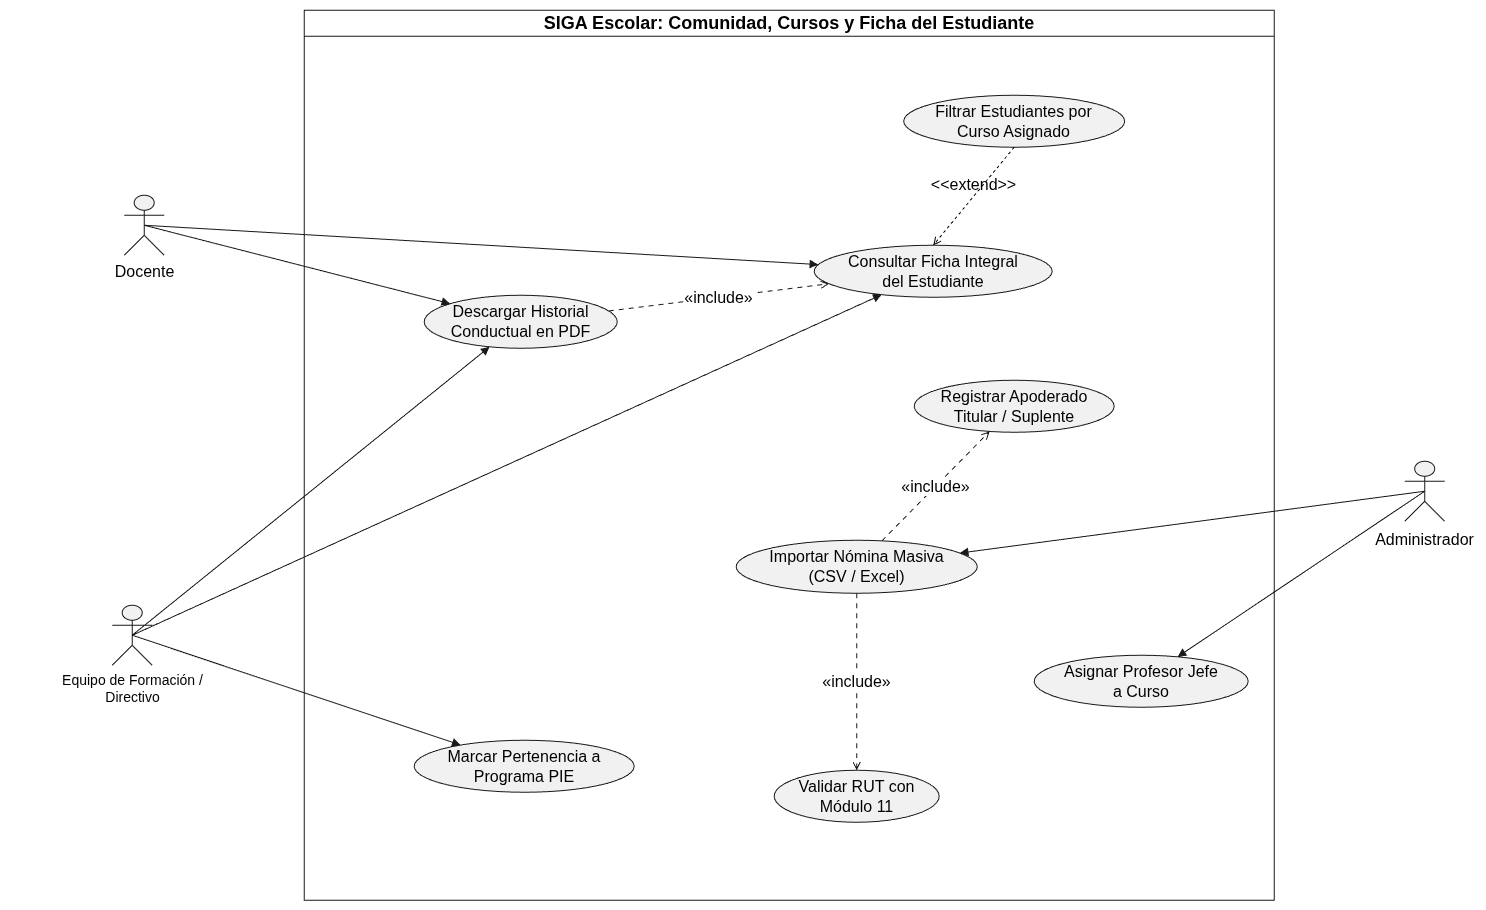

The diagram above was exported from draw.io. Its source (the exported page's mxGraphModel, read from the mxfile embedded in the PNG):
<mxGraphModel dx="1664" dy="956" grid="1" gridSize="10" guides="1" tooltips="1" connect="1" arrows="1" fold="1" page="1" pageScale="1" pageWidth="827" pageHeight="1169" math="0" shadow="0">
  <root>
    <mxCell id="0" />
    <mxCell id="1" parent="0" />
    <UserObject label="" plantUmlData="{&#10;  &quot;data&quot;: &quot;@startuml\nskinparam packageStyle rectangle\nskinparam shadowing false\n\nactor \&quot;Administrador\&quot; as Admin\nactor \&quot;Equipo de Formación /\\nDirectivo\&quot; as EF\nactor \&quot;Docente\&quot; as Doc\n\nrectangle \&quot;SIGA Escolar: Comunidad, Cursos y Ficha del Estudiante\&quot; {\n  usecase \&quot;Importar Nómina Masiva\\n(CSV / Excel)\&quot; as CU201\n  usecase \&quot;Validar RUT con\\nMódulo 11\&quot; as CU202\n  usecase \&quot;Consultar Ficha Integral\\ndel Estudiante\&quot; as CU203\n  usecase \&quot;Marcar Pertenencia a\\nPrograma PIE\&quot; as CU204\n  usecase \&quot;Descargar Historial\\nConductual en PDF\&quot; as CU205\n  usecase \&quot;Registrar Apoderado\\nTitular / Suplente\&quot; as CU206\n  usecase \&quot;Filtrar Estudiantes por\\nCurso Asignado\&quot; as CU207\n  usecase \&quot;Asignar Profesor Jefe\\na Curso\&quot; as CU208\n}\n\nAdmin --&gt; CU201\nAdmin --&gt; CU208\nEF --&gt; CU203\nEF --&gt; CU204\nEF --&gt; CU205\nDoc --&gt; CU203\nDoc --&gt; CU205\n\nCU201 ..&gt; CU202 : &lt;&lt;include&gt;&gt;\nCU201 ..&gt; CU206 : &lt;&lt;include&gt;&gt;\nCU207 ..&gt; CU203 : &lt;&lt;extend&gt;&gt;\nCU205 ..&gt; CU203 : &lt;&lt;include&gt;&gt;\n@enduml&quot;,&#10;  &quot;config&quot;: null&#10;}" id="wjdDcQHS2Ox81Ld5oCl3-31">
      <mxCell connectable="0" parent="1" style="group;transparentBounds=1;editIcon=1;lockedGroup=0;groupPadding=10;" vertex="1">
        <mxGeometry as="geometry" />
      </mxCell>
    </UserObject>
    <UserObject label="SIGA Escolar: Comunidad, Cursos y Ficha del Estudiante" plantUmlId="rect_0" plantUmlBaseStyle="swimlane;collapsible=0;startSize=26;fillColor=none;strokeColor=#181818;fontColor=#000000;fontSize=13;fontStyle=1;whiteSpace=wrap;shadow=0;" plantUmlBaseValue="SIGA Escolar: Comunidad, Cursos y Ficha del Estudiante" id="wjdDcQHS2Ox81Ld5oCl3-32">
      <mxCell parent="wjdDcQHS2Ox81Ld5oCl3-31" style="swimlane;collapsible=0;startSize=26;fillColor=none;strokeColor=#181818;fontColor=#000000;fontSize=18;fontStyle=1;whiteSpace=wrap;shadow=0;" vertex="1">
        <mxGeometry height="890" width="970" x="780" y="265" as="geometry" />
      </mxCell>
    </UserObject>
    <UserObject label="Importar Nómina Masiva&lt;br&gt;(CSV / Excel)" plantUmlId="uc_1" plantUmlBaseStyle="ellipse;html=1;fillColor=#F1F1F1;strokeColor=#181818;whiteSpace=wrap;fontColor=#000000;fontSize=14;shadow=0;" plantUmlBaseValue="Importar Nómina Masiva&lt;br&gt;(CSV / Excel)" id="wjdDcQHS2Ox81Ld5oCl3-33">
      <mxCell parent="wjdDcQHS2Ox81Ld5oCl3-32" style="ellipse;html=1;fillColor=#F1F1F1;strokeColor=#181818;whiteSpace=wrap;fontColor=#000000;fontSize=16;shadow=0;" vertex="1">
        <mxGeometry height="53" width="241" x="432" y="530" as="geometry" />
      </mxCell>
    </UserObject>
    <UserObject label="Validar RUT con&lt;br&gt;Módulo 11" plantUmlId="uc_2" plantUmlBaseStyle="ellipse;html=1;fillColor=#F1F1F1;strokeColor=#181818;whiteSpace=wrap;fontColor=#000000;fontSize=14;shadow=0;" plantUmlBaseValue="Validar RUT con&lt;br&gt;Módulo 11" id="wjdDcQHS2Ox81Ld5oCl3-34">
      <mxCell parent="wjdDcQHS2Ox81Ld5oCl3-32" style="ellipse;html=1;fillColor=#F1F1F1;strokeColor=#181818;whiteSpace=wrap;fontColor=#000000;fontSize=16;shadow=0;" vertex="1">
        <mxGeometry height="52" width="165" x="470" y="760" as="geometry" />
      </mxCell>
    </UserObject>
    <UserObject label="Consultar Ficha Integral&lt;br&gt;del Estudiante" plantUmlId="uc_3" plantUmlBaseStyle="ellipse;html=1;fillColor=#F1F1F1;strokeColor=#181818;whiteSpace=wrap;fontColor=#000000;fontSize=14;shadow=0;" plantUmlBaseValue="Consultar Ficha Integral&lt;br&gt;del Estudiante" id="wjdDcQHS2Ox81Ld5oCl3-35">
      <mxCell parent="wjdDcQHS2Ox81Ld5oCl3-32" style="ellipse;html=1;fillColor=#F1F1F1;strokeColor=#181818;whiteSpace=wrap;fontColor=#000000;fontSize=16;shadow=0;" vertex="1">
        <mxGeometry height="52" width="238" x="510" y="235" as="geometry" />
      </mxCell>
    </UserObject>
    <UserObject label="Marcar Pertenencia a&lt;br&gt;Programa PIE" plantUmlId="uc_4" plantUmlBaseStyle="ellipse;html=1;fillColor=#F1F1F1;strokeColor=#181818;whiteSpace=wrap;fontColor=#000000;fontSize=14;shadow=0;" plantUmlBaseValue="Marcar Pertenencia a&lt;br&gt;Programa PIE" id="wjdDcQHS2Ox81Ld5oCl3-36">
      <mxCell parent="wjdDcQHS2Ox81Ld5oCl3-32" style="ellipse;html=1;fillColor=#F1F1F1;strokeColor=#181818;whiteSpace=wrap;fontColor=#000000;fontSize=16;shadow=0;" vertex="1">
        <mxGeometry height="52" width="220" x="110" y="730" as="geometry" />
      </mxCell>
    </UserObject>
    <UserObject label="Registrar Apoderado&lt;br&gt;Titular / Suplente" plantUmlId="uc_6" plantUmlBaseStyle="ellipse;html=1;fillColor=#F1F1F1;strokeColor=#181818;whiteSpace=wrap;fontColor=#000000;fontSize=14;shadow=0;" plantUmlBaseValue="Registrar Apoderado&lt;br&gt;Titular / Suplente" id="wjdDcQHS2Ox81Ld5oCl3-38">
      <mxCell parent="wjdDcQHS2Ox81Ld5oCl3-32" style="ellipse;html=1;fillColor=#F1F1F1;strokeColor=#181818;whiteSpace=wrap;fontColor=#000000;fontSize=16;shadow=0;" vertex="1">
        <mxGeometry height="52" width="200" x="610" y="370" as="geometry" />
      </mxCell>
    </UserObject>
    <UserObject label="Filtrar Estudiantes por&lt;br&gt;Curso Asignado" plantUmlId="uc_7" plantUmlBaseStyle="ellipse;html=1;fillColor=#F1F1F1;strokeColor=#181818;whiteSpace=wrap;fontColor=#000000;fontSize=14;shadow=0;" plantUmlBaseValue="Filtrar Estudiantes por&lt;br&gt;Curso Asignado" id="wjdDcQHS2Ox81Ld5oCl3-39">
      <mxCell parent="wjdDcQHS2Ox81Ld5oCl3-32" style="ellipse;html=1;fillColor=#F1F1F1;strokeColor=#181818;whiteSpace=wrap;fontColor=#000000;fontSize=16;shadow=0;" vertex="1">
        <mxGeometry height="52" width="221" x="599.5" y="85" as="geometry" />
      </mxCell>
    </UserObject>
    <UserObject label="Asignar Profesor Jefe&lt;br&gt;a Curso" plantUmlId="uc_8" plantUmlBaseStyle="ellipse;html=1;fillColor=#F1F1F1;strokeColor=#181818;whiteSpace=wrap;fontColor=#000000;fontSize=14;shadow=0;" plantUmlBaseValue="Asignar Profesor Jefe&lt;br&gt;a Curso" id="wjdDcQHS2Ox81Ld5oCl3-40">
      <mxCell parent="wjdDcQHS2Ox81Ld5oCl3-32" style="ellipse;html=1;fillColor=#F1F1F1;strokeColor=#181818;whiteSpace=wrap;fontColor=#000000;fontSize=16;shadow=0;" vertex="1">
        <mxGeometry height="52" width="214" x="730" y="645" as="geometry" />
      </mxCell>
    </UserObject>
    <UserObject label="«include»" plantUmlId="rel_22" plantUmlBaseStyle="endArrow=open;dashed=1;dashPattern=5 5;strokeColor=#181818;fontColor=#000000;fontSize=11;edgeStyle=none;rounded=0;html=1;curved=0;endSize=6;sourcePerimeterSpacing=0;targetPerimeterSpacing=0;" plantUmlBaseValue="«include»" id="wjdDcQHS2Ox81Ld5oCl3-54">
      <mxCell edge="1" parent="wjdDcQHS2Ox81Ld5oCl3-32" source="wjdDcQHS2Ox81Ld5oCl3-33" style="endArrow=open;dashed=1;dashPattern=5 5;strokeColor=#181818;fontColor=#000000;fontSize=16;edgeStyle=none;rounded=0;html=1;curved=0;endSize=6;sourcePerimeterSpacing=0;targetPerimeterSpacing=0;" target="wjdDcQHS2Ox81Ld5oCl3-34">
        <mxGeometry relative="1" as="geometry" />
      </mxCell>
    </UserObject>
    <UserObject label="«include»" plantUmlId="rel_23" plantUmlBaseStyle="endArrow=open;dashed=1;dashPattern=5 5;strokeColor=#181818;fontColor=#000000;fontSize=11;edgeStyle=none;rounded=0;html=1;curved=0;endSize=6;sourcePerimeterSpacing=0;targetPerimeterSpacing=0;" plantUmlBaseValue="«include»" id="wjdDcQHS2Ox81Ld5oCl3-55">
      <mxCell edge="1" parent="wjdDcQHS2Ox81Ld5oCl3-32" source="wjdDcQHS2Ox81Ld5oCl3-33" style="endArrow=open;dashed=1;dashPattern=5 5;strokeColor=#181818;fontColor=#000000;fontSize=16;edgeStyle=none;rounded=0;html=1;curved=0;endSize=6;sourcePerimeterSpacing=0;targetPerimeterSpacing=0;" target="wjdDcQHS2Ox81Ld5oCl3-38">
        <mxGeometry relative="1" as="geometry" />
      </mxCell>
    </UserObject>
    <UserObject label="«extend»" plantUmlId="rel_24" plantUmlBaseStyle="endArrow=open;dashed=1;dashPattern=5 5;strokeColor=#181818;fontColor=#000000;fontSize=11;edgeStyle=none;rounded=0;html=1;curved=0;endSize=6;sourcePerimeterSpacing=0;targetPerimeterSpacing=0;" plantUmlBaseValue="«extend»" id="wjdDcQHS2Ox81Ld5oCl3-56">
      <mxCell edge="1" parent="wjdDcQHS2Ox81Ld5oCl3-32" source="wjdDcQHS2Ox81Ld5oCl3-37" style="endArrow=open;dashed=1;dashPattern=5 5;strokeColor=#181818;fontColor=#000000;fontSize=16;edgeStyle=none;rounded=0;html=1;curved=0;endSize=6;sourcePerimeterSpacing=0;targetPerimeterSpacing=0;" target="wjdDcQHS2Ox81Ld5oCl3-35">
        <mxGeometry relative="1" as="geometry" />
      </mxCell>
    </UserObject>
    <UserObject label="«include»" plantUmlId="rel_25" plantUmlBaseStyle="endArrow=open;dashed=1;dashPattern=5 5;strokeColor=#181818;fontColor=#000000;fontSize=11;edgeStyle=none;rounded=0;html=1;curved=0;endSize=6;sourcePerimeterSpacing=0;targetPerimeterSpacing=0;" plantUmlBaseValue="«include»" id="wjdDcQHS2Ox81Ld5oCl3-57">
      <mxCell edge="1" parent="wjdDcQHS2Ox81Ld5oCl3-32" source="wjdDcQHS2Ox81Ld5oCl3-37" style="endArrow=open;dashed=1;dashPattern=5 5;strokeColor=#181818;fontColor=#000000;fontSize=16;edgeStyle=none;rounded=0;html=1;curved=0;endSize=6;sourcePerimeterSpacing=0;targetPerimeterSpacing=0;" target="wjdDcQHS2Ox81Ld5oCl3-35">
        <mxGeometry relative="1" as="geometry" />
      </mxCell>
    </UserObject>
    <UserObject label="Descargar Historial&lt;br&gt;Conductual en PDF" plantUmlId="uc_5" plantUmlBaseStyle="ellipse;html=1;fillColor=#F1F1F1;strokeColor=#181818;whiteSpace=wrap;fontColor=#000000;fontSize=14;shadow=0;" plantUmlBaseValue="Descargar Historial&lt;br&gt;Conductual en PDF" id="wjdDcQHS2Ox81Ld5oCl3-37">
      <mxCell parent="wjdDcQHS2Ox81Ld5oCl3-32" style="ellipse;html=1;fillColor=#F1F1F1;strokeColor=#181818;whiteSpace=wrap;fontColor=#000000;fontSize=16;shadow=0;" vertex="1">
        <mxGeometry height="53" width="193" x="120" y="285" as="geometry" />
      </mxCell>
    </UserObject>
    <mxCell id="wjdDcQHS2Ox81Ld5oCl3-59" edge="1" parent="wjdDcQHS2Ox81Ld5oCl3-32" source="wjdDcQHS2Ox81Ld5oCl3-39" style="html=1;verticalAlign=bottom;labelBackgroundColor=none;endArrow=open;endFill=0;dashed=1;rounded=0;exitX=0.5;exitY=1;exitDx=0;exitDy=0;entryX=0.5;entryY=0;entryDx=0;entryDy=0;fontSize=16;" target="wjdDcQHS2Ox81Ld5oCl3-35" value="&amp;lt;&amp;lt;extend&amp;gt;&amp;gt;">
      <mxGeometry relative="1" width="160" as="geometry">
        <mxPoint x="600" y="455" as="sourcePoint" />
        <mxPoint x="760" y="455" as="targetPoint" />
      </mxGeometry>
    </mxCell>
    <UserObject label="" plantUmlId="actor_9" plantUmlBaseStyle="shape=umlActor;html=1;fillColor=#F1F1F1;strokeColor=#181818;fontColor=#000000;fontSize=14;shadow=0;" plantUmlBaseValue="" id="wjdDcQHS2Ox81Ld5oCl3-41">
      <mxCell parent="wjdDcQHS2Ox81Ld5oCl3-31" style="shape=umlActor;html=1;fillColor=#F1F1F1;strokeColor=#181818;fontColor=#000000;fontSize=16;shadow=0;" vertex="1">
        <mxGeometry height="60" width="40" x="1880.5" y="716" as="geometry" />
      </mxCell>
    </UserObject>
    <UserObject label="Administrador" plantUmlId="actorlbl_10" plantUmlBaseStyle="text;html=1;align=center;verticalAlign=top;fontColor=#000000;fontSize=14;" plantUmlBaseValue="Administrador" id="wjdDcQHS2Ox81Ld5oCl3-42">
      <mxCell parent="wjdDcQHS2Ox81Ld5oCl3-31" style="text;html=1;align=center;verticalAlign=top;fontColor=#000000;fontSize=16;" vertex="1">
        <mxGeometry height="17" width="101" x="1850" y="778" as="geometry" />
      </mxCell>
    </UserObject>
    <UserObject label="" plantUmlId="actor_11" plantUmlBaseStyle="shape=umlActor;html=1;fillColor=#F1F1F1;strokeColor=#181818;fontColor=#000000;fontSize=14;shadow=0;" plantUmlBaseValue="" id="wjdDcQHS2Ox81Ld5oCl3-43">
      <mxCell parent="wjdDcQHS2Ox81Ld5oCl3-31" style="shape=umlActor;html=1;fillColor=#F1F1F1;strokeColor=#181818;fontColor=#000000;fontSize=16;shadow=0;" vertex="1">
        <mxGeometry height="60" width="40" x="588" y="860" as="geometry" />
      </mxCell>
    </UserObject>
    <UserObject label="Equipo de Formación /&#10;Directivo" plantUmlId="actorlbl_12" plantUmlBaseStyle="text;html=1;align=center;verticalAlign=top;fontColor=#000000;fontSize=14;" plantUmlBaseValue="Equipo de Formación /&#10;Directivo" id="wjdDcQHS2Ox81Ld5oCl3-44">
      <mxCell parent="wjdDcQHS2Ox81Ld5oCl3-31" style="text;html=1;align=center;verticalAlign=top;fontColor=#000000;fontSize=14;" vertex="1">
        <mxGeometry height="17" width="245" x="485.5" y="920" as="geometry" />
      </mxCell>
    </UserObject>
    <UserObject label="" plantUmlId="actor_13" plantUmlBaseStyle="shape=umlActor;html=1;fillColor=#F1F1F1;strokeColor=#181818;fontColor=#000000;fontSize=14;shadow=0;" plantUmlBaseValue="" id="wjdDcQHS2Ox81Ld5oCl3-45">
      <mxCell parent="wjdDcQHS2Ox81Ld5oCl3-31" style="shape=umlActor;html=1;fillColor=#F1F1F1;strokeColor=#181818;fontColor=#000000;fontSize=16;shadow=0;" vertex="1">
        <mxGeometry height="60" width="40" x="600" y="450" as="geometry" />
      </mxCell>
    </UserObject>
    <UserObject label="Docente" plantUmlId="actorlbl_14" plantUmlBaseStyle="text;html=1;align=center;verticalAlign=top;fontColor=#000000;fontSize=14;" plantUmlBaseValue="Docente" id="wjdDcQHS2Ox81Ld5oCl3-46">
      <mxCell parent="wjdDcQHS2Ox81Ld5oCl3-31" style="text;html=1;align=center;verticalAlign=top;fontColor=#000000;fontSize=16;" vertex="1">
        <mxGeometry height="17" width="64" x="588" y="510" as="geometry" />
      </mxCell>
    </UserObject>
    <UserObject label="" plantUmlId="rel_15" plantUmlBaseStyle="endArrow=block;endFill=1;strokeColor=#181818;fontColor=#000000;fontSize=11;edgeStyle=none;rounded=0;html=1;exitX=0.5;exitY=1.37;exitPerimeter=0;curved=0;endSize=6;sourcePerimeterSpacing=0;targetPerimeterSpacing=0;" plantUmlBaseValue="" id="wjdDcQHS2Ox81Ld5oCl3-47">
      <mxCell edge="1" parent="wjdDcQHS2Ox81Ld5oCl3-31" source="wjdDcQHS2Ox81Ld5oCl3-41" style="endArrow=block;endFill=1;strokeColor=#181818;fontColor=#000000;fontSize=16;edgeStyle=none;rounded=0;html=1;exitX=0.5;exitY=0.5;exitPerimeter=0;curved=0;endSize=6;sourcePerimeterSpacing=0;targetPerimeterSpacing=0;exitDx=0;exitDy=0;" target="wjdDcQHS2Ox81Ld5oCl3-33">
        <mxGeometry relative="1" as="geometry" />
      </mxCell>
    </UserObject>
    <UserObject label="" plantUmlId="rel_16" plantUmlBaseStyle="endArrow=block;endFill=1;strokeColor=#181818;fontColor=#000000;fontSize=11;edgeStyle=none;rounded=0;html=1;exitX=0.5;exitY=1.37;exitPerimeter=0;curved=0;endSize=6;sourcePerimeterSpacing=0;targetPerimeterSpacing=0;" plantUmlBaseValue="" id="wjdDcQHS2Ox81Ld5oCl3-48">
      <mxCell edge="1" parent="wjdDcQHS2Ox81Ld5oCl3-31" source="wjdDcQHS2Ox81Ld5oCl3-41" style="endArrow=block;endFill=1;strokeColor=#181818;fontColor=#000000;fontSize=16;edgeStyle=none;rounded=0;html=1;exitX=0.5;exitY=0.5;exitPerimeter=0;curved=0;endSize=6;sourcePerimeterSpacing=0;targetPerimeterSpacing=0;exitDx=0;exitDy=0;" target="wjdDcQHS2Ox81Ld5oCl3-40">
        <mxGeometry relative="1" as="geometry" />
      </mxCell>
    </UserObject>
    <UserObject label="" plantUmlId="rel_17" plantUmlBaseStyle="endArrow=block;endFill=1;strokeColor=#181818;fontColor=#000000;fontSize=11;edgeStyle=none;rounded=0;html=1;exitX=0.5;exitY=1.37;exitPerimeter=0;curved=0;endSize=6;sourcePerimeterSpacing=0;targetPerimeterSpacing=0;" plantUmlBaseValue="" id="wjdDcQHS2Ox81Ld5oCl3-49">
      <mxCell edge="1" parent="wjdDcQHS2Ox81Ld5oCl3-31" source="wjdDcQHS2Ox81Ld5oCl3-43" style="endArrow=block;endFill=1;strokeColor=#181818;fontColor=#000000;fontSize=16;edgeStyle=none;rounded=0;html=1;exitX=0.5;exitY=0.5;exitPerimeter=0;curved=0;endSize=6;sourcePerimeterSpacing=0;targetPerimeterSpacing=0;exitDx=0;exitDy=0;" target="wjdDcQHS2Ox81Ld5oCl3-35">
        <mxGeometry relative="1" as="geometry" />
      </mxCell>
    </UserObject>
    <UserObject label="" plantUmlId="rel_18" plantUmlBaseStyle="endArrow=block;endFill=1;strokeColor=#181818;fontColor=#000000;fontSize=11;edgeStyle=none;rounded=0;html=1;exitX=0.5;exitY=1.37;exitPerimeter=0;curved=0;endSize=6;sourcePerimeterSpacing=0;targetPerimeterSpacing=0;" plantUmlBaseValue="" id="wjdDcQHS2Ox81Ld5oCl3-50">
      <mxCell edge="1" parent="wjdDcQHS2Ox81Ld5oCl3-31" source="wjdDcQHS2Ox81Ld5oCl3-43" style="endArrow=block;endFill=1;strokeColor=#181818;fontColor=#000000;fontSize=16;edgeStyle=none;rounded=0;html=1;exitX=0.5;exitY=0.5;exitPerimeter=0;curved=0;endSize=6;sourcePerimeterSpacing=0;targetPerimeterSpacing=0;exitDx=0;exitDy=0;" target="wjdDcQHS2Ox81Ld5oCl3-36">
        <mxGeometry relative="1" as="geometry" />
      </mxCell>
    </UserObject>
    <UserObject label="" plantUmlId="rel_19" plantUmlBaseStyle="endArrow=block;endFill=1;strokeColor=#181818;fontColor=#000000;fontSize=11;edgeStyle=none;rounded=0;html=1;exitX=0.5;exitY=1.37;exitPerimeter=0;curved=0;endSize=6;sourcePerimeterSpacing=0;targetPerimeterSpacing=0;" plantUmlBaseValue="" id="wjdDcQHS2Ox81Ld5oCl3-51">
      <mxCell edge="1" parent="wjdDcQHS2Ox81Ld5oCl3-31" source="wjdDcQHS2Ox81Ld5oCl3-43" style="endArrow=block;endFill=1;strokeColor=#181818;fontColor=#000000;fontSize=16;edgeStyle=none;rounded=0;html=1;exitX=0.5;exitY=0.5;exitPerimeter=0;curved=0;endSize=6;sourcePerimeterSpacing=0;targetPerimeterSpacing=0;exitDx=0;exitDy=0;" target="wjdDcQHS2Ox81Ld5oCl3-37">
        <mxGeometry relative="1" as="geometry" />
      </mxCell>
    </UserObject>
    <UserObject label="" plantUmlId="rel_20" plantUmlBaseStyle="endArrow=block;endFill=1;strokeColor=#181818;fontColor=#000000;fontSize=11;edgeStyle=none;rounded=0;html=1;exitX=0.5;exitY=1.37;exitPerimeter=0;curved=0;endSize=6;sourcePerimeterSpacing=0;targetPerimeterSpacing=0;" plantUmlBaseValue="" id="wjdDcQHS2Ox81Ld5oCl3-52">
      <mxCell edge="1" parent="wjdDcQHS2Ox81Ld5oCl3-31" source="wjdDcQHS2Ox81Ld5oCl3-45" style="endArrow=block;endFill=1;strokeColor=#181818;fontColor=#000000;fontSize=16;edgeStyle=none;rounded=0;html=1;exitX=0.5;exitY=0.5;exitPerimeter=0;curved=0;endSize=6;sourcePerimeterSpacing=0;targetPerimeterSpacing=0;exitDx=0;exitDy=0;" target="wjdDcQHS2Ox81Ld5oCl3-35">
        <mxGeometry relative="1" as="geometry" />
      </mxCell>
    </UserObject>
    <UserObject label="" plantUmlId="rel_21" plantUmlBaseStyle="endArrow=block;endFill=1;strokeColor=#181818;fontColor=#000000;fontSize=11;edgeStyle=none;rounded=0;html=1;exitX=0.5;exitY=1.37;exitPerimeter=0;curved=0;endSize=6;sourcePerimeterSpacing=0;targetPerimeterSpacing=0;" plantUmlBaseValue="" id="wjdDcQHS2Ox81Ld5oCl3-53">
      <mxCell edge="1" parent="wjdDcQHS2Ox81Ld5oCl3-31" source="wjdDcQHS2Ox81Ld5oCl3-45" style="endArrow=block;endFill=1;strokeColor=#181818;fontColor=#000000;fontSize=16;edgeStyle=none;rounded=0;html=1;exitX=0.5;exitY=0.5;exitPerimeter=0;curved=0;endSize=6;sourcePerimeterSpacing=0;targetPerimeterSpacing=0;exitDx=0;exitDy=0;" target="wjdDcQHS2Ox81Ld5oCl3-37">
        <mxGeometry relative="1" as="geometry" />
      </mxCell>
    </UserObject>
  </root>
</mxGraphModel>